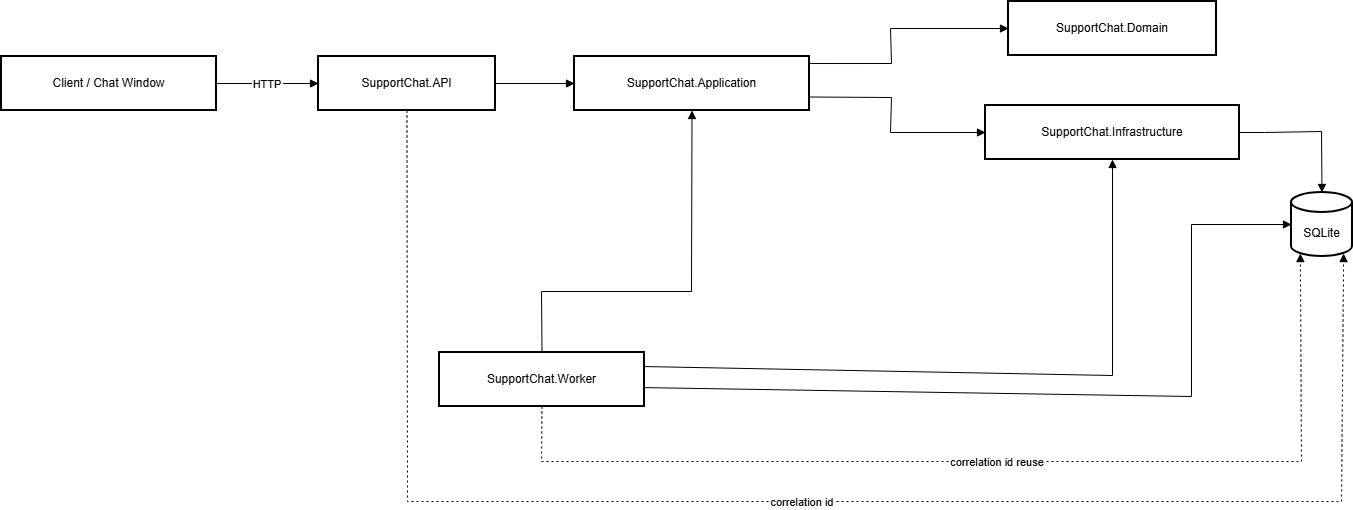

The diagram above was exported from draw.io. Its source (the exported page's mxGraphModel, read from the mxfile embedded in the PNG):
<mxGraphModel dx="1426" dy="811" grid="1" gridSize="10" guides="1" tooltips="1" connect="1" arrows="1" fold="1" page="1" pageScale="1" pageWidth="1400" pageHeight="850" math="0" shadow="0">
  <root>
    <mxCell id="0" />
    <mxCell id="1" parent="0" />
    <mxCell id="SaxxGj050CmRTbq3vpdj-1" parent="1" style="whiteSpace=wrap;strokeWidth=2;" value="Client / Chat Window" vertex="1">
      <mxGeometry height="54" width="215" x="20" y="75" as="geometry" />
    </mxCell>
    <mxCell id="SaxxGj050CmRTbq3vpdj-2" parent="1" style="whiteSpace=wrap;strokeWidth=2;" value="SupportChat.API" vertex="1">
      <mxGeometry height="54" width="177" x="337" y="75" as="geometry" />
    </mxCell>
    <mxCell id="SaxxGj050CmRTbq3vpdj-3" parent="1" style="whiteSpace=wrap;strokeWidth=2;" value="SupportChat.Application" vertex="1">
      <mxGeometry height="54" width="235" x="593" y="75" as="geometry" />
    </mxCell>
    <mxCell id="SaxxGj050CmRTbq3vpdj-4" parent="1" style="whiteSpace=wrap;strokeWidth=2;" value="SupportChat.Domain" vertex="1">
      <mxGeometry height="54" width="208" x="1027" y="20" as="geometry" />
    </mxCell>
    <mxCell id="SaxxGj050CmRTbq3vpdj-5" parent="1" style="whiteSpace=wrap;strokeWidth=2;" value="SupportChat.Infrastructure" vertex="1">
      <mxGeometry height="54" width="254" x="1004" y="124" as="geometry" />
    </mxCell>
    <mxCell id="SaxxGj050CmRTbq3vpdj-6" parent="1" style="shape=cylinder3;boundedLbl=1;backgroundOutline=1;size=10;strokeWidth=2;whiteSpace=wrap;" value="SQLite" vertex="1">
      <mxGeometry height="64" width="61" x="1310" y="211" as="geometry" />
    </mxCell>
    <mxCell id="SaxxGj050CmRTbq3vpdj-7" parent="1" style="whiteSpace=wrap;strokeWidth=2;" value="SupportChat.Worker" vertex="1">
      <mxGeometry height="54" width="205" x="458" y="371" as="geometry" />
    </mxCell>
    <mxCell id="SaxxGj050CmRTbq3vpdj-8" edge="1" parent="1" source="SaxxGj050CmRTbq3vpdj-1" style="curved=1;startArrow=none;endArrow=block;exitX=1;exitY=0.5;entryX=0;entryY=0.5;rounded=0;" target="SaxxGj050CmRTbq3vpdj-2" value="HTTP">
      <mxGeometry relative="1" as="geometry">
        <Array as="points" />
      </mxGeometry>
    </mxCell>
    <mxCell id="SaxxGj050CmRTbq3vpdj-9" edge="1" parent="1" source="SaxxGj050CmRTbq3vpdj-2" style="curved=0;startArrow=none;endArrow=block;exitX=1;exitY=0.5;entryX=0;entryY=0.5;rounded=0;exitDx=0;exitDy=0;" target="SaxxGj050CmRTbq3vpdj-3" value="">
      <mxGeometry relative="1" as="geometry">
        <Array as="points" />
      </mxGeometry>
    </mxCell>
    <mxCell id="SaxxGj050CmRTbq3vpdj-10" edge="1" parent="1" source="SaxxGj050CmRTbq3vpdj-3" style="curved=0;startArrow=none;endArrow=block;exitX=1;exitY=0.13;entryX=0;entryY=0.5;rounded=0;" target="SaxxGj050CmRTbq3vpdj-4" value="">
      <mxGeometry relative="1" as="geometry">
        <Array as="points">
          <mxPoint x="910" y="82" />
          <mxPoint x="909" y="47" />
        </Array>
      </mxGeometry>
    </mxCell>
    <mxCell id="SaxxGj050CmRTbq3vpdj-11" edge="1" parent="1" source="SaxxGj050CmRTbq3vpdj-3" style="curved=0;startArrow=none;endArrow=block;exitX=1;exitY=0.75;entryX=0;entryY=0.5;rounded=0;exitDx=0;exitDy=0;" target="SaxxGj050CmRTbq3vpdj-5" value="">
      <mxGeometry relative="1" as="geometry">
        <Array as="points">
          <mxPoint x="910" y="116" />
          <mxPoint x="909" y="151" />
        </Array>
      </mxGeometry>
    </mxCell>
    <mxCell id="SaxxGj050CmRTbq3vpdj-12" edge="1" parent="1" source="SaxxGj050CmRTbq3vpdj-5" style="curved=0;startArrow=none;endArrow=block;exitX=1;exitY=0.5;entryX=0.5;entryY=0;rounded=0;entryDx=0;entryDy=0;entryPerimeter=0;" target="SaxxGj050CmRTbq3vpdj-6" value="">
      <mxGeometry relative="1" as="geometry">
        <Array as="points">
          <mxPoint x="1283" y="151" />
          <mxPoint x="1340" y="150" />
        </Array>
      </mxGeometry>
    </mxCell>
    <mxCell id="SaxxGj050CmRTbq3vpdj-13" edge="1" parent="1" source="SaxxGj050CmRTbq3vpdj-7" style="curved=0;startArrow=none;endArrow=block;exitX=0.5;exitY=0;entryX=0.5;entryY=1;rounded=0;exitDx=0;exitDy=0;entryDx=0;entryDy=0;" target="SaxxGj050CmRTbq3vpdj-3" value="">
      <mxGeometry relative="1" as="geometry">
        <Array as="points">
          <mxPoint x="560" y="310" />
          <mxPoint x="710" y="310" />
        </Array>
        <mxPoint x="562.5" y="371" as="sourcePoint" />
        <mxPoint x="710.5" y="141" as="targetPoint" />
      </mxGeometry>
    </mxCell>
    <mxCell id="SaxxGj050CmRTbq3vpdj-14" edge="1" parent="1" source="SaxxGj050CmRTbq3vpdj-7" style="curved=0;startArrow=none;endArrow=block;exitX=1;exitY=0.26;entryX=0.5;entryY=1;rounded=0;entryDx=0;entryDy=0;" target="SaxxGj050CmRTbq3vpdj-5" value="">
      <mxGeometry relative="1" as="geometry">
        <Array as="points">
          <mxPoint x="1131" y="394" />
        </Array>
      </mxGeometry>
    </mxCell>
    <mxCell id="SaxxGj050CmRTbq3vpdj-15" edge="1" parent="1" source="SaxxGj050CmRTbq3vpdj-7" style="curved=0;startArrow=none;endArrow=block;exitX=1;exitY=0.65;entryX=0;entryY=0.5;rounded=0;entryDx=0;entryDy=0;entryPerimeter=0;" target="SaxxGj050CmRTbq3vpdj-6" value="">
      <mxGeometry relative="1" as="geometry">
        <Array as="points">
          <mxPoint x="1210" y="415" />
          <mxPoint x="1210" y="243" />
        </Array>
      </mxGeometry>
    </mxCell>
    <mxCell id="SaxxGj050CmRTbq3vpdj-16" edge="1" parent="1" source="SaxxGj050CmRTbq3vpdj-2" style="curved=0;dashed=1;dashPattern=2 3;startArrow=none;endArrow=block;exitX=0.5;exitY=1;entryX=0.855;entryY=1;rounded=0;exitDx=0;exitDy=0;entryDx=0;entryDy=-2.9;entryPerimeter=0;" target="SaxxGj050CmRTbq3vpdj-6" value="correlation id">
      <mxGeometry relative="1" as="geometry">
        <Array as="points">
          <mxPoint x="426" y="520" />
          <mxPoint x="1360" y="520" />
        </Array>
      </mxGeometry>
    </mxCell>
    <mxCell id="SaxxGj050CmRTbq3vpdj-17" edge="1" parent="1" source="SaxxGj050CmRTbq3vpdj-7" style="curved=0;dashed=1;dashPattern=2 3;startArrow=none;endArrow=block;exitX=0.5;exitY=1;rounded=0;exitDx=0;exitDy=0;entryX=0.145;entryY=1;entryDx=0;entryDy=-2.9;entryPerimeter=0;" target="SaxxGj050CmRTbq3vpdj-6" value="correlation id reuse">
      <mxGeometry relative="1" as="geometry">
        <Array as="points">
          <mxPoint x="560" y="480" />
          <mxPoint x="1320" y="480" />
        </Array>
        <mxPoint x="1320" y="280" as="targetPoint" />
      </mxGeometry>
    </mxCell>
  </root>
</mxGraphModel>